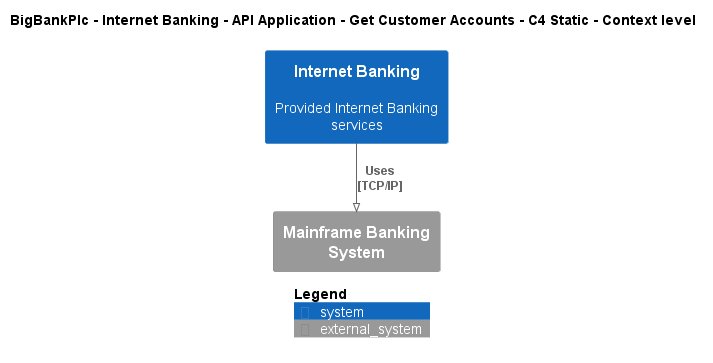

The diagram above was rendered by PlantUML. Its source (embedded in the PNG):
@startuml
!pragma layout smetana
!include ..\..\..\..\..\..\..\.c4s\C4_Context.puml

AddElementTag("c4interflow:lifecycle:new", $bgColor=green, $fontColor=#ffffff, $borderColor=green, $shadowing="False")
AddElementTag("c4interflow:lifecycle:changed", $bgColor=orange, $fontColor=#ffffff, $borderColor=orange, $shadowing="False")
AddElementTag("c4interflow:lifecycle:removed", $bgColor=red, $fontColor=#ffffff, $borderColor=red, $shadowing="False")

AddRelTag("c4interflow:lifecycle:new", $textColor=green, $lineColor=green)
AddRelTag("c4interflow:lifecycle:changed", $textColor=orange, $lineColor=orange)
AddRelTag("c4interflow:lifecycle:removed", $textColor=red, $lineColor=red)

SHOW_PERSON_PORTRAIT()
LAYOUT_TOP_DOWN()

skinparam linetype polyline

title BigBankPlc - Internet Banking - API Application - Get Customer Accounts - C4 Static - Context level

System(BigBankPlc.SoftwareSystems.InternetBanking, "Internet Banking", "Provided Internet Banking services")
System_Ext(BigBankPlc.SoftwareSystems.MainframeBankingSystem, "Mainframe Banking System", "")

Rel(BigBankPlc.SoftwareSystems.InternetBanking, BigBankPlc.SoftwareSystems.MainframeBankingSystem, "Uses\n[TCP/IP]", $tags='protocol:tcp/ip')


SHOW_LEGEND()
@enduml